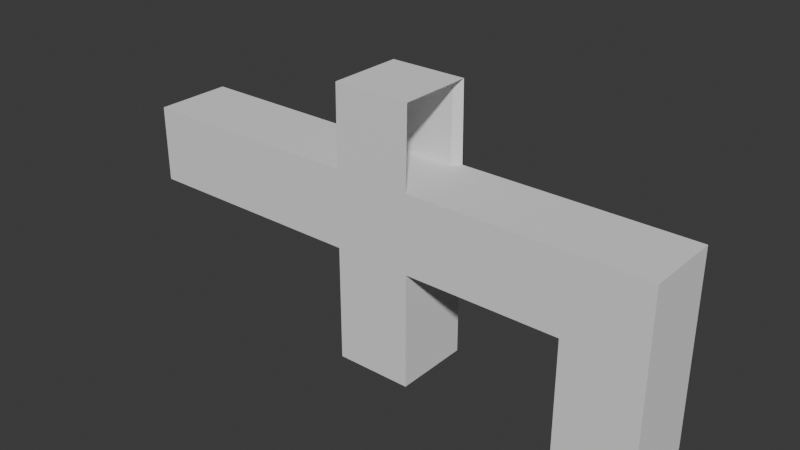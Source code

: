 # Source: Rifle.blend  (saved by Blender 4.0.36; exported with 4.5.12 LTS)
import bpy
from mathutils import Matrix  # noqa: F401  (used for matrix-valued properties, if any)

bpy.ops.wm.read_factory_settings(use_empty=True)
scene = bpy.context.scene
scene.name = 'Scene'

# ---- collections
col_collection = bpy.data.collections.new('Collection'); scene.collection.children.link(col_collection)

# ---- world
world_world = bpy.data.worlds.new('World'); scene.world = world_world
world_world.use_nodes = True; world_world.node_tree.nodes.clear()
_N = world_world.node_tree.nodes; _L = world_world.node_tree.links
n0 = _N.new('ShaderNodeOutputWorld'); n0.name = 'World Output'; n0.location = (300, 300)
n1 = _N.new('ShaderNodeBackground'); n1.name = 'Background'; n1.location = (10, 300)
n1.inputs[0].default_value = (0.05088, 0.05088, 0.05088, 1.0)
_L.new(n1.outputs[0], n0.inputs[0])
n0.is_active_output = True
world_world.color = (0.05088, 0.05088, 0.05088)
world_world.use_sun_shadow = False
world_world.sun_shadow_jitter_overblur = 0.0

# ---- meshes
me_cube_004 = bpy.data.meshes.new('Cube.004')
me_cube_004.from_pydata([(-0.05, -0.05, -0.05), (-0.04049, -0.04049, 0.05), (-0.05, 0.05, -0.05), (-0.04049, 0.04049, 0.05), (0.05, -0.05, -0.05), (0.04049, -0.04049, 0.05), (0.05, 0.05, -0.05), (0.04049, 0.04049, 0.05), (-0.35, 0.05, -0.05), (-0.35, -0.05, -0.05), (-0.35, -0.05, 0.05), (-0.35, 0.05, 0.05), (0.35, 0.05, 0.05), (0.35, 0.05, -0.05), (0.35, -0.05, -0.05), (0.35, -0.05, 0.05), (0.25, 0.05, -0.05), (0.25, -0.05, -0.05), (0.25, -0.05, 0.05), (0.25, 0.05, 0.05), (-0.05, 0.05, -0.2), (-0.05, -0.05, -0.2), (0.05, 0.05, -0.2), (0.05, -0.05, -0.2), (0.35, -0.05, -0.2), (0.35, 0.05, -0.2), (0.25, 0.05, -0.2), (0.25, -0.05, -0.2), (-0.05, -0.05, 0.05), (-0.05, 0.05, 0.05), (0.05, 0.05, 0.05), (0.05, -0.05, 0.05), (-0.05, 0.04861, 0.1534), (0.05, 0.04861, 0.1534), (0.05, -0.04861, 0.1534), (-0.05, -0.04861, 0.1534), (-0.04049, 0.04188, 0.1466), (0.04049, 0.04188, 0.1466), (0.04049, -0.04188, 0.1466), (-0.04049, -0.04188, 0.1466)], [], [(29, 2, 8, 11), (2, 29, 30, 6), (17, 16, 26, 27), (4, 31, 28, 0), (2, 6, 22, 20), (7, 3, 1, 5), (9, 10, 11, 8), (0, 28, 10, 9), (28, 29, 11, 10), (2, 0, 9, 8), (13, 12, 15, 14), (19, 18, 15, 12), (16, 19, 12, 13), (18, 17, 14, 15), (31, 4, 17, 18), (6, 30, 19, 16), (30, 31, 18, 19), (4, 6, 16, 17), (27, 26, 25, 24), (20, 22, 23, 21), (16, 13, 25, 26), (0, 2, 20, 21), (14, 17, 27, 24), (6, 4, 23, 22), (13, 14, 24, 25), (4, 0, 21, 23), (1, 3, 29, 28), (5, 1, 39, 38), (7, 5, 31, 30), (28, 31, 34, 35), (38, 39, 36, 37), (34, 38, 37, 33), (3, 7, 37, 36), (30, 29, 32, 33), (7, 30, 33, 37), (1, 28, 35, 39), (31, 5, 38, 34), (29, 3, 36, 32), (39, 35, 32, 36), (35, 34, 33, 32)])
me_cube_004.polygons.foreach_set('use_smooth', [True] * 40)
_k = set([(0, 2), (0, 9), (0, 21), (1, 5), (1, 28), (1, 39), (2, 8), (2, 20), (3, 7), (3, 29), (3, 36), (4, 6), (4, 17), (4, 23), (5, 31), (5, 38), (6, 16), (6, 22), (7, 30), (7, 37), (8, 9), (8, 11), (9, 10), (10, 11), (10, 28), (11, 29), (12, 13), (12, 15), (12, 19), (13, 25), (14, 15), (14, 24), (15, 18), (16, 17), (16, 26), (17, 27), (18, 31), (19, 30), (20, 21), (20, 22), (21, 23), (22, 23), (24, 25), (24, 27), (25, 26), (26, 27), (28, 35), (29, 32), (30, 33), (31, 34), (32, 33), (32, 35), (32, 36), (33, 34), (33, 37), (34, 35), (34, 38), (35, 39), (36, 37), (36, 39), (37, 38), (38, 39)])
me_cube_004.attributes.new('sharp_edge', 'BOOLEAN', 'EDGE').data.foreach_set('value', [ (min(e.vertices), max(e.vertices)) in _k for e in me_cube_004.edges])
_uv = me_cube_004.uv_layers.new(name='UVMap')
_uv.uv.foreach_set('vector', [0.625, 0.25, 0.375, 0.25, 0.375, 0.25, 0.625, 0.25, 0.375, 0.25, 0.625, 0.25, 0.625, 0.5, 0.375, 0.5, 0.375, 0.75, 0.375, 0.5, 0.375, 0.5, 0.375, 0.75, 0.375, 0.75, 0.625, 0.75, 0.625, 1.0, 0.375, 1.0, 0.375, 0.25, 0.375, 0.5, 0.375, 0.5, 0.375, 0.25, 0.6488, 0.5238, 0.8512, 0.5238, 0.8512, 0.7262, 0.6488, 0.7262, 0.375, 0.0, 0.625, 0.0, 0.625, 0.25, 0.375, 0.25, 0.375, 1.0, 0.625, 1.0, 0.625, 1.0, 0.375, 1.0, 0.875, 0.75, 0.875, 0.5, 0.875, 0.5, 0.875, 0.75, 0.125, 0.5, 0.125, 0.75, 0.125, 0.75, 0.125, 0.5, 0.375, 0.5, 0.625, 0.5, 0.625, 0.75, 0.375, 0.75, 0.625, 0.5, 0.625, 0.75, 0.625, 0.75, 0.625, 0.5, 0.375, 0.5, 0.625, 0.5, 0.625, 0.5, 0.375, 0.5, 0.625, 0.75, 0.375, 0.75, 0.375, 0.75, 0.625, 0.75, 0.625, 0.75, 0.375, 0.75, 0.375, 0.75, 0.625, 0.75, 0.375, 0.5, 0.625, 0.5, 0.625, 0.5, 0.375, 0.5, 0.625, 0.5, 0.625, 0.75, 0.625, 0.75, 0.625, 0.5, 0.375, 0.75, 0.375, 0.5, 0.375, 0.5, 0.375, 0.75, 0.375, 0.75, 0.375, 0.5, 0.375, 0.5, 0.375, 0.75, 0.125, 0.5, 0.375, 0.5, 0.375, 0.75, 0.125, 0.75, 0.375, 0.5, 0.375, 0.5, 0.375, 0.5, 0.375, 0.5, 0.125, 0.75, 0.125, 0.5, 0.125, 0.5, 0.125, 0.75, 0.375, 0.75, 0.375, 0.75, 0.375, 0.75, 0.375, 0.75, 0.375, 0.5, 0.375, 0.75, 0.375, 0.75, 0.375, 0.5, 0.375, 0.5, 0.375, 0.75, 0.375, 0.75, 0.375, 0.5, 0.375, 0.75, 0.375, 1.0, 0.375, 1.0, 0.375, 0.75, 0.8512, 0.7262, 0.8512, 0.5238, 0.875, 0.5, 0.875, 0.75, 0.6488, 0.7262, 0.8512, 0.7262, 0.8512, 0.7262, 0.6488, 0.7262, 0.6488, 0.5238, 0.6488, 0.7262, 0.625, 0.75, 0.625, 0.5, 0.625, 1.0, 0.625, 0.75, 0.625, 0.75, 0.625, 1.0, 0.6488, 0.7262, 0.8512, 0.7262, 0.8512, 0.5238, 0.6488, 0.5238, 0.625, 0.75, 0.6488, 0.7262, 0.6488, 0.5238, 0.625, 0.5, 0.8512, 0.5238, 0.6488, 0.5238, 0.6488, 0.5238, 0.8512, 0.5238, 0.625, 0.5, 0.625, 0.25, 0.625, 0.25, 0.625, 0.5, 0.6488, 0.5238, 0.625, 0.5, 0.625, 0.5, 0.6488, 0.5238, 0.8512, 0.7262, 0.875, 0.75, 0.875, 0.75, 0.8512, 0.7262, 0.625, 0.75, 0.6488, 0.7262, 0.6488, 0.7262, 0.625, 0.75, 0.875, 0.5, 0.8512, 0.5238, 0.8512, 0.5238, 0.875, 0.5, 0.8512, 0.7262, 0.875, 0.75, 0.875, 0.5, 0.8512, 0.5238, 0.625, 1.0, 0.625, 0.75, 0.625, 0.5, 0.625, 0.25])
me_cube_004.update()
me_cube_004.normals_split_custom_set([tuple(v) for v in zip(*[iter([0.0, 1.0, 0.004492, 0.0, 1.0, 0.0, 0.0, 1.0, 0.0, 0.0, 1.0, 0.0, 0.0, 1.0, 0.0, 0.0, 1.0, 0.004492, 0.0, 1.0, 0.004492, 0.0, 1.0, 9.313e-09, -1.0, -2.484e-07, 0.0, -1.0, -2.484e-07, 0.0, -1.0, -2.484e-07, 0.0, -1.0, -2.484e-07, 0.0, 0.0, -1.0, -9.313e-09, 0.0, -1.0, 0.004492, 0.0, -1.0, 0.004492, 0.0, -1.0, 0.0, 0.0, 1.0, 0.0, 0.0, 1.0, 9.313e-09, 0.0, 1.0, 0.0, 0.0, 1.0, 0.0, -3.246e-07, 0.0, 1.0, 3.246e-07, 0.0, 1.0, 3.246e-07, 0.0, 1.0, -3.246e-07, 0.0, 1.0, -1.0, 0.0, 0.0, -1.0, 0.0, 0.0, -1.0, 0.0, 0.0, -1.0, 0.0, 0.0, 0.0, -1.0, 0.0, 0.0, -1.0, 0.004492, 0.0, -1.0, 0.0, 0.0, -1.0, 0.0, 1.803e-07, 0.0, 1.0, 1.803e-07, 0.0, 1.0, 0.0, 0.0, 1.0, 0.0, 0.0, 1.0, 0.0, 0.0, -1.0, 0.0, 0.0, -1.0, 0.0, 0.0, -1.0, 0.0, 0.0, -1.0, 1.0, 0.0, 0.0, 1.0, 0.0, 0.0, 1.0, 0.0, 0.0, 1.0, 0.0, 0.0, 0.0, 0.0, 1.0, 0.0, 0.0, 1.0, 0.0, 0.0, 1.0, 0.0, 0.0, 1.0, 0.0, 1.0, 9.313e-09, 0.0, 1.0, 1.397e-08, 0.0, 1.0, 0.0, 0.0, 1.0, 0.0, 0.0, -1.0, -1.397e-08, 0.0, -1.0, -9.313e-09, 0.0, -1.0, 0.0, 0.0, -1.0, 0.0, 0.0, -1.0, 0.004492, 0.0, -1.0, -9.313e-09, 0.0, -1.0, -9.313e-09, 0.0, -1.0, -1.397e-08, 0.0, 1.0, 9.313e-09, 0.0, 1.0, 0.004492, 0.0, 1.0, 1.397e-08, 0.0, 1.0, 9.313e-09, -1.803e-07, 0.0, 1.0, -1.803e-07, 0.0, 1.0, 0.0, 0.0, 1.0, 0.0, 0.0, 1.0, 0.0, 0.0, -1.0, 0.0, 0.0, -1.0, 0.0, 0.0, -1.0, 0.0, 0.0, -1.0, 0.0, 0.0, -1.0, 0.0, 0.0, -1.0, 0.0, 0.0, -1.0, 0.0, 0.0, -1.0, 0.0, 0.0, -1.0, 0.0, 0.0, -1.0, 0.0, 0.0, -1.0, 0.0, 0.0, -1.0, 0.0, 1.0, 9.313e-09, 0.0, 1.0, 0.0, 0.0, 1.0, 0.0, 0.0, 1.0, 0.0, -1.0, 0.0, 0.0, -1.0, 0.0, 0.0, -1.0, 0.0, 0.0, -1.0, 0.0, 0.0, 0.0, -1.0, 0.0, 0.0, -1.0, -9.313e-09, 0.0, -1.0, 0.0, 0.0, -1.0, 0.0, 1.0, 0.0, 0.0, 1.0, 0.0, 0.0, 1.0, 0.0, 0.0, 1.0, 0.0, 0.0, 1.0, 0.0, 0.0, 1.0, 0.0, 0.0, 1.0, 0.0, 0.0, 1.0, 0.0, 0.0, 0.0, -1.0, -9.313e-09, 0.0, -1.0, 0.0, 0.0, -1.0, 0.0, 0.0, -1.0, 0.0, 3.246e-07, 0.0, 1.0, 3.246e-07, 0.0, 1.0, 1.803e-07, 0.0, 1.0, 1.803e-07, 0.0, 1.0, 0.0, 0.9999, 0.01441, 0.0, 0.9999, 0.01441, 0.0, 0.9999, 0.01441, 0.0, 0.9999, 0.01441, -3.246e-07, 0.0, 1.0, -3.246e-07, 0.0, 1.0, -1.803e-07, 0.0, 1.0, -1.803e-07, 0.0, 1.0, 0.0, -1.0, 0.004492, 0.0, -1.0, 0.004492, 0.0, -0.9999, 0.01348, 0.0, -0.9999, 0.01348, 0.0, 0.0, -1.0, 0.0, 0.0, -1.0, 0.0, 0.0, -1.0, 0.0, 0.0, -1.0, 0.5774, 0.0, -0.8165, 0.5774, 0.0, -0.8165, 0.5774, 0.0, -0.8165, 0.5774, 0.0, -0.8165, 0.0, -0.9999, 0.01441, 0.0, -0.9999, 0.01441, 0.0, -0.9999, 0.01441, 0.0, -0.9999, 0.01441, 0.0, 1.0, 0.004492, 0.0, 1.0, 0.004492, 0.0, 0.9999, 0.01348, 0.0, 0.9999, 0.01348, 0.6492, -0.7606, 0.0, 0.6492, -0.7606, 0.0, 0.6492, -0.7606, 0.0, 0.6492, -0.7606, 0.0, -0.6492, 0.7606, 0.0, -0.6492, 0.7606, 0.0, -0.6492, 0.7606, 0.0, -0.6492, 0.7606, 0.0, 0.6492, 0.7606, 0.0, 0.6492, 0.7606, 0.0, 0.6492, 0.7606, 0.0, 0.6492, 0.7606, 0.0, -0.6492, -0.7606, 0.0, -0.6492, -0.7606, 0.0, -0.6492, -0.7606, 0.0, -0.6492, -0.7606, 0.0, -0.5774, 0.0, -0.8165, -0.5774, 0.0, -0.8165, -0.5774, 0.0, -0.8165, -0.5774, 0.0, -0.8165, 0.0, 0.0, 1.0, 0.0, 0.0, 1.0, 0.0, 0.0, 1.0, 0.0, 0.0, 1.0])] * 3)])

# ---- objects
ob_cube_001 = bpy.data.objects.new('Cube.001', me_cube_004)

# ---- transforms, parenting, visibility, modifiers, constraints
ob_cube_001.location = (0.0, 0.0, 0.0)
ob_cube_001.rotation_euler = (-1.629e-07, 0.0, 0.0)
ob_cube_001.color = (0.8, 0.8, 0.8, 1.0)

# ---- collection membership
col_collection.objects.link(ob_cube_001)

# ---- scene / render settings (as saved in the file)
scene.frame_start = 1; scene.frame_end = 250; scene.frame_set(1)
scene.render.engine = 'BLENDER_EEVEE_NEXT'
scene.cycles.sampling_pattern = 'TABULATED_SOBOL'
bpy.context.view_layer.update()

# ---- added for rendering (the .blend has no active camera and no usable light): camera, sun
cam_auto = bpy.data.cameras.new('AutoCamera')
cam_auto.lens = 50.0
cam_auto.sensor_width = 36.0
cam_auto.clip_end = 1000.0
ob_auto_camera = bpy.data.objects.new('AutoCamera', cam_auto)
scene.collection.objects.link(ob_auto_camera)
ob_auto_camera.location = (0.731376, -0.877651, 0.561782)
ob_auto_camera.rotation_euler = (1.09748, -7.21219e-08, 0.694738)
scene.camera = ob_auto_camera
light_auto_sun = bpy.data.lights.new('AutoSun', 'SUN')
light_auto_sun.energy = 3.0
light_auto_sun.angle = 0.0523599
ob_auto_sun = bpy.data.objects.new('AutoSun', light_auto_sun)
scene.collection.objects.link(ob_auto_sun)
ob_auto_sun.rotation_euler = (0.872665, 0.174533, 0.523599)
bpy.context.view_layer.update()
